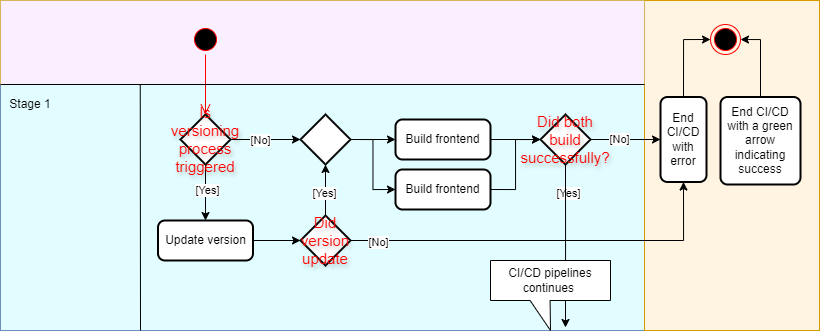

The diagram above was exported from draw.io. Its source (the exported page's mxGraphModel, read from the mxfile embedded in the PNG):
<mxGraphModel dx="2142" dy="974" grid="1" gridSize="10" guides="1" tooltips="1" connect="1" arrows="1" fold="1" page="1" pageScale="1" pageWidth="850" pageHeight="1100" math="0" shadow="0">
  <root>
    <mxCell id="0" />
    <mxCell id="1" parent="0" />
    <mxCell id="SJCDqdoEHzelbWNOf1Xr-23" value="" style="rounded=0;whiteSpace=wrap;html=1;fillColor=#E2FDFF;strokeColor=#6c8ebf;" vertex="1" parent="1">
      <mxGeometry x="-90" y="274" width="644" height="246" as="geometry" />
    </mxCell>
    <mxCell id="SJCDqdoEHzelbWNOf1Xr-24" value="" style="rounded=0;whiteSpace=wrap;html=1;fillColor=#FFF4E2;strokeColor=#d79b00;" vertex="1" parent="1">
      <mxGeometry x="554" y="190" width="175" height="330" as="geometry" />
    </mxCell>
    <mxCell id="SJCDqdoEHzelbWNOf1Xr-25" value="" style="rounded=0;whiteSpace=wrap;html=1;fillColor=#FAEFFF;strokeColor=#d6b656;" vertex="1" parent="1">
      <mxGeometry x="51" y="190" width="503" height="84" as="geometry" />
    </mxCell>
    <mxCell id="SJCDqdoEHzelbWNOf1Xr-1" value="" style="rounded=0;whiteSpace=wrap;html=1;fillColor=#FAEFFF;strokeColor=#d6b656;" vertex="1" parent="1">
      <mxGeometry x="-90" y="190" width="644" height="84" as="geometry" />
    </mxCell>
    <mxCell id="SJCDqdoEHzelbWNOf1Xr-2" value="" style="ellipse;html=1;shape=startState;fillColor=#000000;strokeColor=#ff0000;" vertex="1" parent="1">
      <mxGeometry x="100" y="214" width="30" height="30" as="geometry" />
    </mxCell>
    <mxCell id="SJCDqdoEHzelbWNOf1Xr-3" value="" style="edgeStyle=orthogonalEdgeStyle;html=1;verticalAlign=bottom;endArrow=open;endSize=8;strokeColor=#ff0000;rounded=0;entryX=0.5;entryY=0;entryDx=0;entryDy=0;entryPerimeter=0;" edge="1" parent="1" source="SJCDqdoEHzelbWNOf1Xr-2" target="SJCDqdoEHzelbWNOf1Xr-26">
      <mxGeometry relative="1" as="geometry">
        <mxPoint x="235" y="304" as="targetPoint" />
      </mxGeometry>
    </mxCell>
    <mxCell id="SJCDqdoEHzelbWNOf1Xr-5" value="" style="endArrow=none;html=1;rounded=0;exitX=0;exitY=1;exitDx=0;exitDy=0;" edge="1" parent="1" source="SJCDqdoEHzelbWNOf1Xr-1">
      <mxGeometry width="50" height="50" relative="1" as="geometry">
        <mxPoint x="50" y="274" as="sourcePoint" />
        <mxPoint x="554" y="274" as="targetPoint" />
      </mxGeometry>
    </mxCell>
    <mxCell id="SJCDqdoEHzelbWNOf1Xr-10" style="edgeStyle=orthogonalEdgeStyle;rounded=0;orthogonalLoop=1;jettySize=auto;html=1;exitX=1;exitY=0.5;exitDx=0;exitDy=0;" edge="1" parent="1" source="SJCDqdoEHzelbWNOf1Xr-11" target="SJCDqdoEHzelbWNOf1Xr-16">
      <mxGeometry relative="1" as="geometry" />
    </mxCell>
    <mxCell id="SJCDqdoEHzelbWNOf1Xr-11" value="Build frontend" style="rounded=1;whiteSpace=wrap;html=1;absoluteArcSize=1;arcSize=14;strokeWidth=2;" vertex="1" parent="1">
      <mxGeometry x="305" y="309" width="95" height="40" as="geometry" />
    </mxCell>
    <mxCell id="SJCDqdoEHzelbWNOf1Xr-12" value="Build frontend" style="rounded=1;whiteSpace=wrap;html=1;absoluteArcSize=1;arcSize=14;strokeWidth=2;" vertex="1" parent="1">
      <mxGeometry x="305" y="359" width="95" height="40" as="geometry" />
    </mxCell>
    <mxCell id="SJCDqdoEHzelbWNOf1Xr-13" style="edgeStyle=orthogonalEdgeStyle;rounded=0;orthogonalLoop=1;jettySize=auto;html=1;exitX=1;exitY=0.5;exitDx=0;exitDy=0;exitPerimeter=0;entryX=0;entryY=0.5;entryDx=0;entryDy=0;" edge="1" parent="1" source="SJCDqdoEHzelbWNOf1Xr-16" target="SJCDqdoEHzelbWNOf1Xr-19">
      <mxGeometry relative="1" as="geometry" />
    </mxCell>
    <mxCell id="SJCDqdoEHzelbWNOf1Xr-14" value="[No]" style="edgeLabel;html=1;align=center;verticalAlign=middle;resizable=0;points=[];" vertex="1" connectable="0" parent="SJCDqdoEHzelbWNOf1Xr-13">
      <mxGeometry x="-0.186" y="1" relative="1" as="geometry">
        <mxPoint as="offset" />
      </mxGeometry>
    </mxCell>
    <mxCell id="SJCDqdoEHzelbWNOf1Xr-15" value="[Yes]" style="edgeLabel;html=1;align=center;verticalAlign=middle;resizable=0;points=[];" vertex="1" connectable="0" parent="1">
      <mxGeometry x="477" y="382.27586206896535" as="geometry" />
    </mxCell>
    <mxCell id="SJCDqdoEHzelbWNOf1Xr-16" value="Did both build successfully?" style="strokeWidth=2;html=1;shape=mxgraph.flowchart.decision;fontColor=#FF0000;fontStyle=0;fontSize=15;whiteSpace=wrap;textShadow=1;labelBorderColor=none;labelBackgroundColor=none;fontFamily=Helvetica;" vertex="1" parent="1">
      <mxGeometry x="450" y="304" width="50" height="50" as="geometry" />
    </mxCell>
    <mxCell id="SJCDqdoEHzelbWNOf1Xr-17" value="" style="ellipse;html=1;shape=endState;fillColor=#000000;strokeColor=#ff0000;" vertex="1" parent="1">
      <mxGeometry x="620" y="214" width="30" height="30" as="geometry" />
    </mxCell>
    <mxCell id="SJCDqdoEHzelbWNOf1Xr-18" style="edgeStyle=orthogonalEdgeStyle;rounded=0;orthogonalLoop=1;jettySize=auto;html=1;exitX=0.5;exitY=0;exitDx=0;exitDy=0;entryX=0;entryY=0.5;entryDx=0;entryDy=0;" edge="1" parent="1" source="SJCDqdoEHzelbWNOf1Xr-19" target="SJCDqdoEHzelbWNOf1Xr-17">
      <mxGeometry relative="1" as="geometry" />
    </mxCell>
    <mxCell id="SJCDqdoEHzelbWNOf1Xr-19" value="End CI/CD with error" style="rounded=1;whiteSpace=wrap;html=1;absoluteArcSize=1;arcSize=14;strokeWidth=2;" vertex="1" parent="1">
      <mxGeometry x="570" y="286.5" width="46" height="85" as="geometry" />
    </mxCell>
    <mxCell id="SJCDqdoEHzelbWNOf1Xr-20" style="edgeStyle=orthogonalEdgeStyle;rounded=0;orthogonalLoop=1;jettySize=auto;html=1;exitX=1;exitY=0.5;exitDx=0;exitDy=0;entryX=0;entryY=0.5;entryDx=0;entryDy=0;entryPerimeter=0;" edge="1" parent="1" source="SJCDqdoEHzelbWNOf1Xr-12" target="SJCDqdoEHzelbWNOf1Xr-16">
      <mxGeometry relative="1" as="geometry" />
    </mxCell>
    <mxCell id="SJCDqdoEHzelbWNOf1Xr-21" style="edgeStyle=orthogonalEdgeStyle;rounded=0;orthogonalLoop=1;jettySize=auto;html=1;exitX=0.5;exitY=0;exitDx=0;exitDy=0;entryX=1;entryY=0.5;entryDx=0;entryDy=0;" edge="1" parent="1" source="SJCDqdoEHzelbWNOf1Xr-22" target="SJCDqdoEHzelbWNOf1Xr-17">
      <mxGeometry relative="1" as="geometry" />
    </mxCell>
    <mxCell id="SJCDqdoEHzelbWNOf1Xr-22" value="End CI/CD with a green arrow indicating success" style="rounded=1;whiteSpace=wrap;html=1;absoluteArcSize=1;arcSize=14;strokeWidth=2;" vertex="1" parent="1">
      <mxGeometry x="630" y="286.5" width="80" height="87.5" as="geometry" />
    </mxCell>
    <mxCell id="SJCDqdoEHzelbWNOf1Xr-38" style="edgeStyle=orthogonalEdgeStyle;rounded=0;orthogonalLoop=1;jettySize=auto;html=1;exitX=0.5;exitY=1;exitDx=0;exitDy=0;exitPerimeter=0;entryX=0.5;entryY=0;entryDx=0;entryDy=0;" edge="1" parent="1" source="SJCDqdoEHzelbWNOf1Xr-26" target="SJCDqdoEHzelbWNOf1Xr-37">
      <mxGeometry relative="1" as="geometry" />
    </mxCell>
    <mxCell id="SJCDqdoEHzelbWNOf1Xr-39" value="[Yes]" style="edgeLabel;html=1;align=center;verticalAlign=middle;resizable=0;points=[];" vertex="1" connectable="0" parent="SJCDqdoEHzelbWNOf1Xr-38">
      <mxGeometry x="-0.0564" y="1" relative="1" as="geometry">
        <mxPoint as="offset" />
      </mxGeometry>
    </mxCell>
    <mxCell id="SJCDqdoEHzelbWNOf1Xr-26" value="Is versioning process triggered" style="strokeWidth=2;html=1;shape=mxgraph.flowchart.decision;fontColor=#FF0000;fontStyle=0;fontSize=15;whiteSpace=wrap;textShadow=1;labelBorderColor=none;labelBackgroundColor=none;fontFamily=Helvetica;" vertex="1" parent="1">
      <mxGeometry x="90" y="304" width="50" height="50" as="geometry" />
    </mxCell>
    <mxCell id="SJCDqdoEHzelbWNOf1Xr-27" style="edgeStyle=orthogonalEdgeStyle;rounded=0;orthogonalLoop=1;jettySize=auto;html=1;exitX=0.5;exitY=1;exitDx=0;exitDy=0;exitPerimeter=0;" edge="1" parent="1" source="SJCDqdoEHzelbWNOf1Xr-16">
      <mxGeometry relative="1" as="geometry">
        <mxPoint x="475" y="517" as="targetPoint" />
      </mxGeometry>
    </mxCell>
    <mxCell id="SJCDqdoEHzelbWNOf1Xr-33" style="edgeStyle=orthogonalEdgeStyle;rounded=0;orthogonalLoop=1;jettySize=auto;html=1;exitX=1;exitY=0.5;exitDx=0;exitDy=0;exitPerimeter=0;" edge="1" parent="1" source="SJCDqdoEHzelbWNOf1Xr-31" target="SJCDqdoEHzelbWNOf1Xr-11">
      <mxGeometry relative="1" as="geometry" />
    </mxCell>
    <mxCell id="SJCDqdoEHzelbWNOf1Xr-34" style="edgeStyle=orthogonalEdgeStyle;rounded=0;orthogonalLoop=1;jettySize=auto;html=1;exitX=1;exitY=0.5;exitDx=0;exitDy=0;exitPerimeter=0;entryX=0;entryY=0.5;entryDx=0;entryDy=0;" edge="1" parent="1" source="SJCDqdoEHzelbWNOf1Xr-31" target="SJCDqdoEHzelbWNOf1Xr-12">
      <mxGeometry relative="1" as="geometry" />
    </mxCell>
    <mxCell id="SJCDqdoEHzelbWNOf1Xr-31" value="" style="strokeWidth=2;html=1;shape=mxgraph.flowchart.decision;fontColor=#FF0000;fontStyle=0;fontSize=15;whiteSpace=wrap;textShadow=1;labelBorderColor=none;labelBackgroundColor=none;fontFamily=Helvetica;" vertex="1" parent="1">
      <mxGeometry x="210" y="304" width="50" height="50" as="geometry" />
    </mxCell>
    <mxCell id="SJCDqdoEHzelbWNOf1Xr-32" style="edgeStyle=orthogonalEdgeStyle;rounded=0;orthogonalLoop=1;jettySize=auto;html=1;exitX=1;exitY=0.5;exitDx=0;exitDy=0;exitPerimeter=0;entryX=0;entryY=0.5;entryDx=0;entryDy=0;entryPerimeter=0;" edge="1" parent="1" source="SJCDqdoEHzelbWNOf1Xr-26" target="SJCDqdoEHzelbWNOf1Xr-31">
      <mxGeometry relative="1" as="geometry" />
    </mxCell>
    <mxCell id="SJCDqdoEHzelbWNOf1Xr-35" value="[No]" style="edgeLabel;html=1;align=center;verticalAlign=middle;resizable=0;points=[];" vertex="1" connectable="0" parent="SJCDqdoEHzelbWNOf1Xr-32">
      <mxGeometry x="-0.3184" y="-1" relative="1" as="geometry">
        <mxPoint x="6" y="-1" as="offset" />
      </mxGeometry>
    </mxCell>
    <mxCell id="SJCDqdoEHzelbWNOf1Xr-37" value="Update version" style="rounded=1;whiteSpace=wrap;html=1;absoluteArcSize=1;arcSize=14;strokeWidth=2;" vertex="1" parent="1">
      <mxGeometry x="67.5" y="410" width="95" height="40" as="geometry" />
    </mxCell>
    <mxCell id="SJCDqdoEHzelbWNOf1Xr-42" style="edgeStyle=orthogonalEdgeStyle;rounded=0;orthogonalLoop=1;jettySize=auto;html=1;exitX=1;exitY=0.5;exitDx=0;exitDy=0;exitPerimeter=0;entryX=0.5;entryY=1;entryDx=0;entryDy=0;" edge="1" parent="1" source="SJCDqdoEHzelbWNOf1Xr-40" target="SJCDqdoEHzelbWNOf1Xr-19">
      <mxGeometry relative="1" as="geometry" />
    </mxCell>
    <mxCell id="SJCDqdoEHzelbWNOf1Xr-43" value="[No]" style="edgeLabel;html=1;align=center;verticalAlign=middle;resizable=0;points=[];" vertex="1" connectable="0" parent="SJCDqdoEHzelbWNOf1Xr-42">
      <mxGeometry x="-0.8606" y="-1" relative="1" as="geometry">
        <mxPoint as="offset" />
      </mxGeometry>
    </mxCell>
    <mxCell id="SJCDqdoEHzelbWNOf1Xr-40" value="Did version update" style="strokeWidth=2;html=1;shape=mxgraph.flowchart.decision;fontColor=#FF0000;fontStyle=0;fontSize=15;whiteSpace=wrap;textShadow=1;labelBorderColor=none;labelBackgroundColor=none;fontFamily=Helvetica;" vertex="1" parent="1">
      <mxGeometry x="210" y="405" width="50" height="50" as="geometry" />
    </mxCell>
    <mxCell id="SJCDqdoEHzelbWNOf1Xr-41" style="edgeStyle=orthogonalEdgeStyle;rounded=0;orthogonalLoop=1;jettySize=auto;html=1;exitX=1;exitY=0.5;exitDx=0;exitDy=0;entryX=0;entryY=0.5;entryDx=0;entryDy=0;entryPerimeter=0;" edge="1" parent="1" source="SJCDqdoEHzelbWNOf1Xr-37" target="SJCDqdoEHzelbWNOf1Xr-40">
      <mxGeometry relative="1" as="geometry" />
    </mxCell>
    <mxCell id="SJCDqdoEHzelbWNOf1Xr-44" style="edgeStyle=orthogonalEdgeStyle;rounded=0;orthogonalLoop=1;jettySize=auto;html=1;exitX=0.5;exitY=0;exitDx=0;exitDy=0;exitPerimeter=0;entryX=0.5;entryY=1;entryDx=0;entryDy=0;entryPerimeter=0;" edge="1" parent="1" source="SJCDqdoEHzelbWNOf1Xr-40" target="SJCDqdoEHzelbWNOf1Xr-31">
      <mxGeometry relative="1" as="geometry" />
    </mxCell>
    <mxCell id="SJCDqdoEHzelbWNOf1Xr-45" value="[Yes]" style="edgeLabel;html=1;align=center;verticalAlign=middle;resizable=0;points=[];" vertex="1" connectable="0" parent="SJCDqdoEHzelbWNOf1Xr-44">
      <mxGeometry x="-0.1148" y="2" relative="1" as="geometry">
        <mxPoint as="offset" />
      </mxGeometry>
    </mxCell>
    <mxCell id="SJCDqdoEHzelbWNOf1Xr-46" value="CI/CD pipelines continues&amp;nbsp;" style="shape=callout;whiteSpace=wrap;html=1;perimeter=calloutPerimeter;direction=east;base=20;size=30;position=0.33;" vertex="1" parent="1">
      <mxGeometry x="400" y="450" width="120" height="70" as="geometry" />
    </mxCell>
    <mxCell id="SJCDqdoEHzelbWNOf1Xr-47" value="" style="endArrow=none;html=1;rounded=0;entryX=0.217;entryY=1.001;entryDx=0;entryDy=0;entryPerimeter=0;" edge="1" parent="1" target="SJCDqdoEHzelbWNOf1Xr-1">
      <mxGeometry width="50" height="50" relative="1" as="geometry">
        <mxPoint x="50" y="520" as="sourcePoint" />
        <mxPoint x="51" y="280" as="targetPoint" />
      </mxGeometry>
    </mxCell>
    <mxCell id="SJCDqdoEHzelbWNOf1Xr-48" value="Stage 1" style="text;html=1;align=center;verticalAlign=middle;whiteSpace=wrap;rounded=0;" vertex="1" parent="1">
      <mxGeometry x="-90" y="279" width="60" height="30" as="geometry" />
    </mxCell>
  </root>
</mxGraphModel>